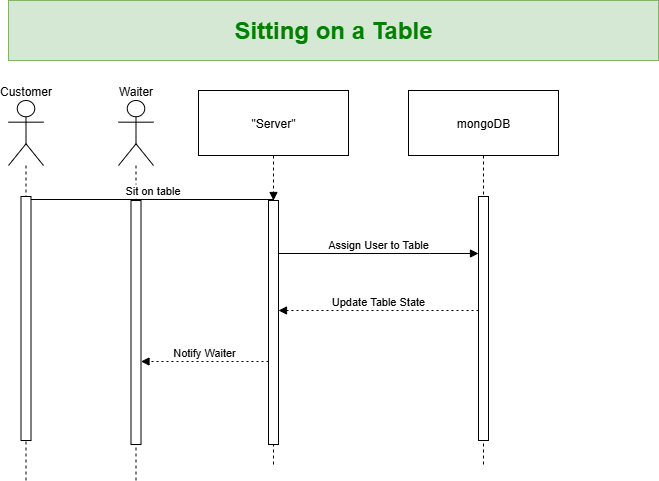

The diagram above was exported from draw.io. Its source (the exported page's mxGraphModel, read from the mxfile embedded in the PNG):
<mxGraphModel dx="872" dy="473" grid="1" gridSize="10" guides="1" tooltips="1" connect="1" arrows="1" fold="1" page="1" pageScale="1" pageWidth="850" pageHeight="1100" math="0" shadow="0">
  <root>
    <mxCell id="0" />
    <mxCell id="1" parent="0" />
    <mxCell id="0p3Rq1Oqoh7v8NaoGdQn-1" value="Customer" style="shape=umlLifeline;perimeter=lifelinePerimeter;whiteSpace=wrap;container=1;dropTarget=0;collapsible=0;recursiveResize=0;outlineConnect=0;portConstraint=eastwest;newEdgeStyle={&quot;edgeStyle&quot;:&quot;elbowEdgeStyle&quot;,&quot;elbow&quot;:&quot;vertical&quot;,&quot;curved&quot;:0,&quot;rounded&quot;:0};participant=umlActor;verticalAlign=bottom;labelPosition=center;verticalLabelPosition=top;align=center;size=65;" vertex="1" parent="1">
      <mxGeometry x="290" y="420" width="35" height="380" as="geometry" />
    </mxCell>
    <mxCell id="0p3Rq1Oqoh7v8NaoGdQn-2" value="" style="html=1;points=[[0,0,0,0,5],[0,1,0,0,-5],[1,0,0,0,5],[1,1,0,0,-5]];perimeter=orthogonalPerimeter;outlineConnect=0;targetShapes=umlLifeline;portConstraint=eastwest;newEdgeStyle={&quot;curved&quot;:0,&quot;rounded&quot;:0};" vertex="1" parent="0p3Rq1Oqoh7v8NaoGdQn-1">
      <mxGeometry x="12.5" y="96" width="10" height="244" as="geometry" />
    </mxCell>
    <mxCell id="0p3Rq1Oqoh7v8NaoGdQn-3" value="Waiter" style="shape=umlLifeline;perimeter=lifelinePerimeter;whiteSpace=wrap;container=1;dropTarget=0;collapsible=0;recursiveResize=0;outlineConnect=0;portConstraint=eastwest;newEdgeStyle={&quot;edgeStyle&quot;:&quot;elbowEdgeStyle&quot;,&quot;elbow&quot;:&quot;vertical&quot;,&quot;curved&quot;:0,&quot;rounded&quot;:0};participant=umlActor;verticalAlign=bottom;labelPosition=center;verticalLabelPosition=top;align=center;size=65;" vertex="1" parent="1">
      <mxGeometry x="400" y="420" width="35" height="380" as="geometry" />
    </mxCell>
    <mxCell id="0p3Rq1Oqoh7v8NaoGdQn-4" value="" style="html=1;points=[[0,0,0,0,5],[0,1,0,0,-5],[1,0,0,0,5],[1,1,0,0,-5]];perimeter=orthogonalPerimeter;outlineConnect=0;targetShapes=umlLifeline;portConstraint=eastwest;newEdgeStyle={&quot;curved&quot;:0,&quot;rounded&quot;:0};" vertex="1" parent="0p3Rq1Oqoh7v8NaoGdQn-3">
      <mxGeometry x="12.5" y="100" width="10" height="244" as="geometry" />
    </mxCell>
    <mxCell id="0p3Rq1Oqoh7v8NaoGdQn-5" value="&quot;Server&quot;" style="shape=umlLifeline;perimeter=lifelinePerimeter;whiteSpace=wrap;container=1;dropTarget=0;collapsible=0;recursiveResize=0;outlineConnect=0;portConstraint=eastwest;newEdgeStyle={&quot;edgeStyle&quot;:&quot;elbowEdgeStyle&quot;,&quot;elbow&quot;:&quot;vertical&quot;,&quot;curved&quot;:0,&quot;rounded&quot;:0};size=65;" vertex="1" parent="1">
      <mxGeometry x="480" y="410" width="150" height="376" as="geometry" />
    </mxCell>
    <mxCell id="0p3Rq1Oqoh7v8NaoGdQn-6" value="" style="html=1;points=[[0,0,0,0,5],[0,1,0,0,-5],[1,0,0,0,5],[1,1,0,0,-5]];perimeter=orthogonalPerimeter;outlineConnect=0;targetShapes=umlLifeline;portConstraint=eastwest;newEdgeStyle={&quot;curved&quot;:0,&quot;rounded&quot;:0};" vertex="1" parent="0p3Rq1Oqoh7v8NaoGdQn-5">
      <mxGeometry x="70" y="110" width="10" height="244" as="geometry" />
    </mxCell>
    <mxCell id="0p3Rq1Oqoh7v8NaoGdQn-7" value="mongoDB" style="shape=umlLifeline;perimeter=lifelinePerimeter;whiteSpace=wrap;container=1;dropTarget=0;collapsible=0;recursiveResize=0;outlineConnect=0;portConstraint=eastwest;newEdgeStyle={&quot;edgeStyle&quot;:&quot;elbowEdgeStyle&quot;,&quot;elbow&quot;:&quot;vertical&quot;,&quot;curved&quot;:0,&quot;rounded&quot;:0};size=65;" vertex="1" parent="1">
      <mxGeometry x="690" y="410" width="150" height="376" as="geometry" />
    </mxCell>
    <mxCell id="0p3Rq1Oqoh7v8NaoGdQn-8" value="" style="html=1;points=[[0,0,0,0,5],[0,1,0,0,-5],[1,0,0,0,5],[1,1,0,0,-5]];perimeter=orthogonalPerimeter;outlineConnect=0;targetShapes=umlLifeline;portConstraint=eastwest;newEdgeStyle={&quot;curved&quot;:0,&quot;rounded&quot;:0};" vertex="1" parent="0p3Rq1Oqoh7v8NaoGdQn-7">
      <mxGeometry x="70" y="106" width="10" height="244" as="geometry" />
    </mxCell>
    <mxCell id="0p3Rq1Oqoh7v8NaoGdQn-9" value="Sit on table" style="verticalAlign=bottom;edgeStyle=elbowEdgeStyle;elbow=vertical;curved=0;rounded=0;endArrow=block;" edge="1" parent="1" source="0p3Rq1Oqoh7v8NaoGdQn-2" target="0p3Rq1Oqoh7v8NaoGdQn-6">
      <mxGeometry relative="1" as="geometry">
        <Array as="points">
          <mxPoint x="404" y="519" />
        </Array>
        <mxPoint x="346" y="519" as="sourcePoint" />
        <mxPoint x="594.5" y="519" as="targetPoint" />
      </mxGeometry>
    </mxCell>
    <mxCell id="0p3Rq1Oqoh7v8NaoGdQn-10" value="Assign User to Table" style="verticalAlign=bottom;edgeStyle=elbowEdgeStyle;elbow=vertical;curved=0;rounded=0;endArrow=block;" edge="1" parent="1" source="0p3Rq1Oqoh7v8NaoGdQn-6" target="0p3Rq1Oqoh7v8NaoGdQn-8">
      <mxGeometry relative="1" as="geometry">
        <Array as="points">
          <mxPoint x="711" y="573" />
        </Array>
        <mxPoint x="593.5" y="573" as="sourcePoint" />
        <mxPoint x="770" y="573" as="targetPoint" />
      </mxGeometry>
    </mxCell>
    <mxCell id="0p3Rq1Oqoh7v8NaoGdQn-11" value="Update Table State" style="verticalAlign=bottom;edgeStyle=elbowEdgeStyle;elbow=vertical;curved=0;rounded=0;dashed=1;dashPattern=2 3;endArrow=block;" edge="1" parent="1" target="0p3Rq1Oqoh7v8NaoGdQn-6">
      <mxGeometry relative="1" as="geometry">
        <Array as="points" />
        <mxPoint x="760" y="630" as="sourcePoint" />
        <mxPoint x="560" y="630" as="targetPoint" />
      </mxGeometry>
    </mxCell>
    <mxCell id="0p3Rq1Oqoh7v8NaoGdQn-12" value="Notify Waiter" style="verticalAlign=bottom;edgeStyle=elbowEdgeStyle;elbow=vertical;curved=0;rounded=0;dashed=1;dashPattern=2 3;endArrow=block;" edge="1" parent="1" target="0p3Rq1Oqoh7v8NaoGdQn-4">
      <mxGeometry relative="1" as="geometry">
        <Array as="points">
          <mxPoint x="507" y="681" />
        </Array>
        <mxPoint x="550" y="681" as="sourcePoint" />
        <mxPoint x="456" y="681" as="targetPoint" />
      </mxGeometry>
    </mxCell>
    <mxCell id="0p3Rq1Oqoh7v8NaoGdQn-13" value="&lt;h1&gt;&lt;span style=&quot;color: light-dark(rgb(0, 128, 0), rgb(237, 237, 237));&quot;&gt;Sitting on a Table&lt;/span&gt;&lt;/h1&gt;" style="rounded=0;whiteSpace=wrap;html=1;fillColor=#d5e8d4;strokeColor=#82b366;" vertex="1" parent="1">
      <mxGeometry x="290" y="320" width="650" height="60" as="geometry" />
    </mxCell>
  </root>
</mxGraphModel>